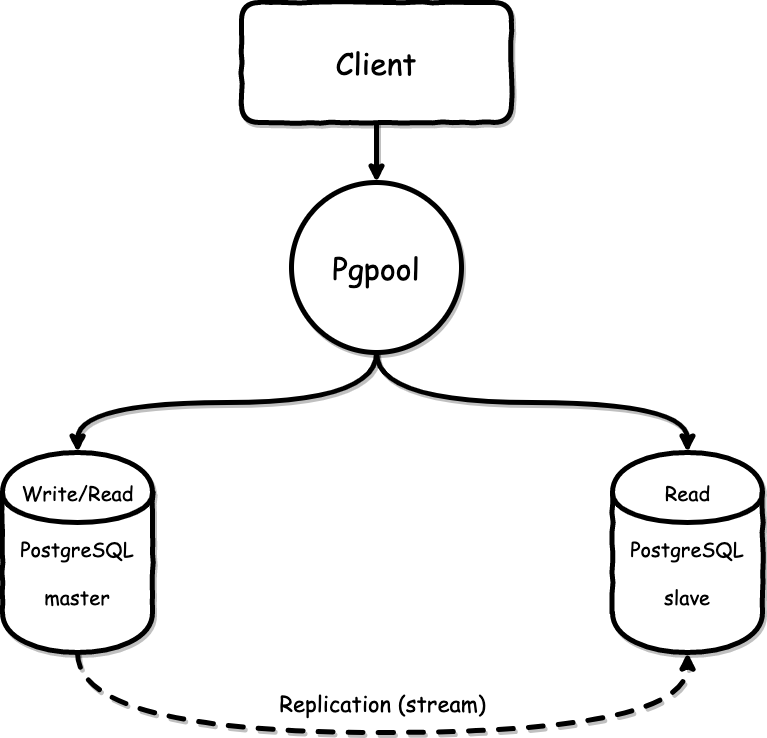

The diagram above was exported from draw.io. Its source (the exported page's mxGraphModel, read from the mxfile embedded in the PNG):
<mxGraphModel dx="946" dy="646" grid="1" gridSize="10" guides="1" tooltips="1" connect="1" arrows="1" fold="1" page="1" pageScale="1" pageWidth="827" pageHeight="1169" math="0" shadow="0">
  <root>
    <mxCell id="WIyWlLk6GJQsqaUBKTNV-0" />
    <mxCell id="WIyWlLk6GJQsqaUBKTNV-1" parent="WIyWlLk6GJQsqaUBKTNV-0" />
    <mxCell id="frs8jjXbgyMDkn9FonIt-5" style="edgeStyle=orthogonalEdgeStyle;curved=1;rounded=0;orthogonalLoop=1;jettySize=auto;html=1;entryX=0.5;entryY=0;entryDx=0;entryDy=0;strokeWidth=5;comic=1;shadow=1;" edge="1" parent="WIyWlLk6GJQsqaUBKTNV-1" source="frs8jjXbgyMDkn9FonIt-2" target="frs8jjXbgyMDkn9FonIt-4">
      <mxGeometry relative="1" as="geometry" />
    </mxCell>
    <mxCell id="frs8jjXbgyMDkn9FonIt-2" value="&lt;font style=&quot;font-size: 30px&quot; face=&quot;Comic Sans MS&quot;&gt;Client&lt;/font&gt;" style="rounded=1;whiteSpace=wrap;html=1;strokeWidth=5;comic=1;shadow=1;" vertex="1" parent="WIyWlLk6GJQsqaUBKTNV-1">
      <mxGeometry x="279" y="160" width="270" height="120" as="geometry" />
    </mxCell>
    <mxCell id="frs8jjXbgyMDkn9FonIt-8" style="edgeStyle=orthogonalEdgeStyle;curved=1;rounded=0;orthogonalLoop=1;jettySize=auto;html=1;exitX=0.5;exitY=1;exitDx=0;exitDy=0;entryX=0.5;entryY=0;entryDx=0;entryDy=0;strokeWidth=5;comic=1;shadow=1;" edge="1" parent="WIyWlLk6GJQsqaUBKTNV-1" source="frs8jjXbgyMDkn9FonIt-4" target="frs8jjXbgyMDkn9FonIt-7">
      <mxGeometry relative="1" as="geometry" />
    </mxCell>
    <mxCell id="frs8jjXbgyMDkn9FonIt-10" style="edgeStyle=orthogonalEdgeStyle;curved=1;rounded=0;orthogonalLoop=1;jettySize=auto;html=1;strokeWidth=5;comic=1;shadow=1;" edge="1" parent="WIyWlLk6GJQsqaUBKTNV-1" source="frs8jjXbgyMDkn9FonIt-4" target="frs8jjXbgyMDkn9FonIt-9">
      <mxGeometry relative="1" as="geometry">
        <Array as="points">
          <mxPoint x="414" y="560" />
          <mxPoint x="725" y="560" />
        </Array>
      </mxGeometry>
    </mxCell>
    <mxCell id="frs8jjXbgyMDkn9FonIt-4" value="&lt;font face=&quot;Comic Sans MS&quot; style=&quot;font-size: 30px&quot;&gt;Pgpool&lt;/font&gt;" style="ellipse;whiteSpace=wrap;html=1;aspect=fixed;comic=1;strokeWidth=5;gradientColor=#ffffff;shadow=1;" vertex="1" parent="WIyWlLk6GJQsqaUBKTNV-1">
      <mxGeometry x="329" y="340" width="170" height="170" as="geometry" />
    </mxCell>
    <mxCell id="frs8jjXbgyMDkn9FonIt-12" style="edgeStyle=orthogonalEdgeStyle;curved=1;rounded=0;orthogonalLoop=1;jettySize=auto;html=1;entryX=0.5;entryY=1;entryDx=0;entryDy=0;dashed=1;strokeWidth=5;comic=1;shadow=1;" edge="1" parent="WIyWlLk6GJQsqaUBKTNV-1" source="frs8jjXbgyMDkn9FonIt-7" target="frs8jjXbgyMDkn9FonIt-9">
      <mxGeometry relative="1" as="geometry">
        <Array as="points">
          <mxPoint x="115" y="890" />
          <mxPoint x="725" y="890" />
        </Array>
      </mxGeometry>
    </mxCell>
    <mxCell id="frs8jjXbgyMDkn9FonIt-7" value="&lt;font face=&quot;Comic Sans MS&quot; style=&quot;font-size: 20px&quot;&gt;PostgreSQL&lt;br&gt;&lt;br&gt;master&lt;br&gt;&lt;/font&gt;" style="shape=cylinder;whiteSpace=wrap;html=1;boundedLbl=1;backgroundOutline=1;shadow=1;comic=1;strokeWidth=5;gradientColor=#ffffff;" vertex="1" parent="WIyWlLk6GJQsqaUBKTNV-1">
      <mxGeometry x="40" y="610" width="150" height="200" as="geometry" />
    </mxCell>
    <mxCell id="frs8jjXbgyMDkn9FonIt-9" value="&lt;font face=&quot;Comic Sans MS&quot; style=&quot;font-size: 20px&quot;&gt;PostgreSQL&lt;br&gt;&lt;br&gt;slave&lt;br&gt;&lt;/font&gt;" style="shape=cylinder;whiteSpace=wrap;html=1;boundedLbl=1;backgroundOutline=1;shadow=1;comic=1;strokeWidth=5;gradientColor=#ffffff;" vertex="1" parent="WIyWlLk6GJQsqaUBKTNV-1">
      <mxGeometry x="650" y="610" width="150" height="200" as="geometry" />
    </mxCell>
    <mxCell id="frs8jjXbgyMDkn9FonIt-14" value="&lt;font face=&quot;Comic Sans MS&quot; style=&quot;font-size: 22px&quot;&gt;Replication (stream)&lt;/font&gt;" style="text;html=1;align=center;verticalAlign=middle;resizable=0;points=[];autosize=1;" vertex="1" parent="WIyWlLk6GJQsqaUBKTNV-1">
      <mxGeometry x="310" y="850" width="220" height="20" as="geometry" />
    </mxCell>
    <mxCell id="frs8jjXbgyMDkn9FonIt-15" value="&lt;font face=&quot;Comic Sans MS&quot; style=&quot;font-size: 20px&quot;&gt;Read&lt;/font&gt;" style="text;html=1;align=center;verticalAlign=middle;resizable=0;points=[];autosize=1;" vertex="1" parent="WIyWlLk6GJQsqaUBKTNV-1">
      <mxGeometry x="695" y="640" width="60" height="20" as="geometry" />
    </mxCell>
    <mxCell id="frs8jjXbgyMDkn9FonIt-16" value="&lt;font face=&quot;Comic Sans MS&quot; style=&quot;font-size: 20px&quot;&gt;Write/Read&lt;/font&gt;" style="text;html=1;align=center;verticalAlign=middle;resizable=0;points=[];autosize=1;" vertex="1" parent="WIyWlLk6GJQsqaUBKTNV-1">
      <mxGeometry x="50" y="640" width="130" height="20" as="geometry" />
    </mxCell>
  </root>
</mxGraphModel>